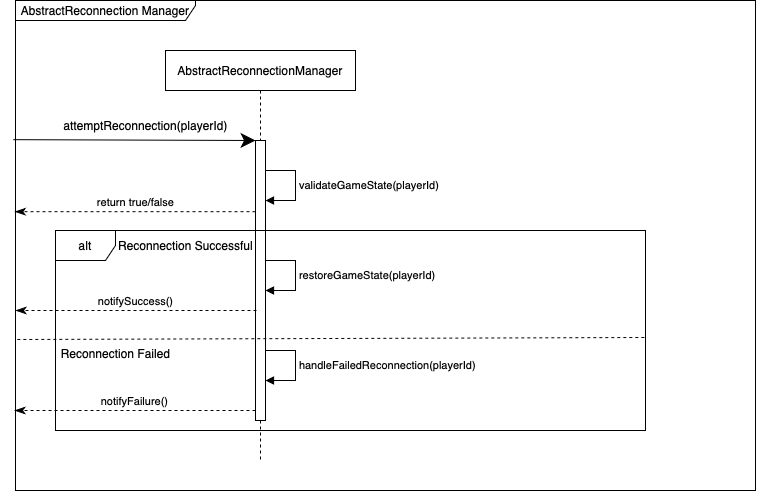

The diagram above was exported from draw.io. Its source (the exported page's mxGraphModel, read from the mxfile embedded in the PNG):
<mxGraphModel dx="984" dy="666" grid="1" gridSize="10" guides="1" tooltips="1" connect="1" arrows="1" fold="1" page="1" pageScale="1" pageWidth="850" pageHeight="1100" background="#ffffff" math="0" shadow="0">
  <root>
    <mxCell id="0" />
    <mxCell id="1" parent="0" />
    <mxCell id="ngmRD7ua9jrEbkHbj6jL-1" value="AbstractReconnectionManager" style="shape=umlLifeline;perimeter=lifelinePerimeter;whiteSpace=wrap;html=1;container=1;dropTarget=0;collapsible=0;recursiveResize=0;outlineConnect=0;portConstraint=eastwest;newEdgeStyle={&quot;curved&quot;:0,&quot;rounded&quot;:0};" vertex="1" parent="1">
      <mxGeometry x="220" y="150" width="190" height="410" as="geometry" />
    </mxCell>
    <mxCell id="ngmRD7ua9jrEbkHbj6jL-2" value="AbstractReconnection Manager" style="shape=umlFrame;whiteSpace=wrap;html=1;pointerEvents=0;width=180;height=20;" vertex="1" parent="1">
      <mxGeometry x="70" y="100" width="740" height="490" as="geometry" />
    </mxCell>
    <mxCell id="ngmRD7ua9jrEbkHbj6jL-3" value="" style="html=1;points=[[0,0,0,0,5],[0,1,0,0,-5],[1,0,0,0,5],[1,1,0,0,-5]];perimeter=orthogonalPerimeter;outlineConnect=0;targetShapes=umlLifeline;portConstraint=eastwest;newEdgeStyle={&quot;curved&quot;:0,&quot;rounded&quot;:0};" vertex="1" parent="1">
      <mxGeometry x="310" y="240" width="10" height="280" as="geometry" />
    </mxCell>
    <mxCell id="ngmRD7ua9jrEbkHbj6jL-4" value="validateGameState(playerId)" style="html=1;align=left;spacingLeft=2;endArrow=block;rounded=0;edgeStyle=orthogonalEdgeStyle;curved=0;rounded=0;" edge="1" parent="1">
      <mxGeometry relative="1" as="geometry">
        <mxPoint x="320" y="270" as="sourcePoint" />
        <Array as="points">
          <mxPoint x="350" y="270" />
          <mxPoint x="350" y="300" />
        </Array>
        <mxPoint x="320" y="300" as="targetPoint" />
        <mxPoint as="offset" />
      </mxGeometry>
    </mxCell>
    <mxCell id="ngmRD7ua9jrEbkHbj6jL-8" value="" style="endArrow=classic;endFill=1;endSize=12;html=1;rounded=0;exitX=-0.003;exitY=0.284;exitDx=0;exitDy=0;exitPerimeter=0;" edge="1" parent="1" source="ngmRD7ua9jrEbkHbj6jL-2">
      <mxGeometry width="160" relative="1" as="geometry">
        <mxPoint x="150" y="240" as="sourcePoint" />
        <mxPoint x="310" y="240" as="targetPoint" />
      </mxGeometry>
    </mxCell>
    <mxCell id="ngmRD7ua9jrEbkHbj6jL-9" value="attemptReconnection(playerId)" style="text;html=1;align=center;verticalAlign=middle;resizable=0;points=[];autosize=1;strokeColor=none;fillColor=none;" vertex="1" parent="1">
      <mxGeometry x="105" y="210" width="190" height="30" as="geometry" />
    </mxCell>
    <mxCell id="ngmRD7ua9jrEbkHbj6jL-10" value="return true/false" style="html=1;verticalAlign=bottom;endArrow=classicThin;dashed=1;endSize=8;curved=0;rounded=0;entryX=-0.001;entryY=0.431;entryDx=0;entryDy=0;entryPerimeter=0;endFill=1;" edge="1" parent="1" source="ngmRD7ua9jrEbkHbj6jL-3" target="ngmRD7ua9jrEbkHbj6jL-2">
      <mxGeometry relative="1" as="geometry">
        <mxPoint x="300" y="310" as="sourcePoint" />
        <mxPoint x="220" y="310" as="targetPoint" />
      </mxGeometry>
    </mxCell>
    <mxCell id="ngmRD7ua9jrEbkHbj6jL-11" value="alt" style="shape=umlFrame;whiteSpace=wrap;html=1;pointerEvents=0;" vertex="1" parent="1">
      <mxGeometry x="110" y="330" width="590" height="200" as="geometry" />
    </mxCell>
    <mxCell id="ngmRD7ua9jrEbkHbj6jL-12" value="Reconnection Successful" style="text;html=1;align=center;verticalAlign=middle;resizable=0;points=[];autosize=1;strokeColor=none;fillColor=none;" vertex="1" parent="1">
      <mxGeometry x="160" y="330" width="160" height="30" as="geometry" />
    </mxCell>
    <mxCell id="ngmRD7ua9jrEbkHbj6jL-13" value="restoreGameState(playerId)" style="html=1;align=left;spacingLeft=2;endArrow=block;rounded=0;edgeStyle=orthogonalEdgeStyle;curved=0;rounded=0;" edge="1" parent="1">
      <mxGeometry relative="1" as="geometry">
        <mxPoint x="320" y="360" as="sourcePoint" />
        <Array as="points">
          <mxPoint x="350" y="360" />
          <mxPoint x="350" y="390" />
        </Array>
        <mxPoint x="320" y="390" as="targetPoint" />
        <mxPoint as="offset" />
      </mxGeometry>
    </mxCell>
    <mxCell id="ngmRD7ua9jrEbkHbj6jL-14" value="notifySuccess()" style="html=1;verticalAlign=bottom;endArrow=classicThin;endSize=8;curved=0;rounded=0;entryX=-0.001;entryY=0.431;entryDx=0;entryDy=0;entryPerimeter=0;endFill=1;dashed=1;" edge="1" parent="1">
      <mxGeometry relative="1" as="geometry">
        <mxPoint x="311" y="410" as="sourcePoint" />
        <mxPoint x="70" y="410" as="targetPoint" />
      </mxGeometry>
    </mxCell>
    <mxCell id="ngmRD7ua9jrEbkHbj6jL-15" value="" style="html=1;verticalAlign=bottom;endArrow=none;dashed=1;endSize=8;curved=0;rounded=0;endFill=1;startFill=0;exitX=0.998;exitY=0.59;exitDx=0;exitDy=0;exitPerimeter=0;" edge="1" parent="1">
      <mxGeometry relative="1" as="geometry">
        <mxPoint x="698.8200000000002" y="437" as="sourcePoint" />
        <mxPoint x="70" y="439" as="targetPoint" />
      </mxGeometry>
    </mxCell>
    <mxCell id="ngmRD7ua9jrEbkHbj6jL-16" value="Reconnection Failed" style="text;html=1;align=center;verticalAlign=middle;resizable=0;points=[];autosize=1;strokeColor=none;fillColor=none;" vertex="1" parent="1">
      <mxGeometry x="105" y="438" width="130" height="30" as="geometry" />
    </mxCell>
    <mxCell id="ngmRD7ua9jrEbkHbj6jL-17" value="handleFailedReconnection(playerId)" style="html=1;align=left;spacingLeft=2;endArrow=block;rounded=0;edgeStyle=orthogonalEdgeStyle;curved=0;rounded=0;" edge="1" parent="1">
      <mxGeometry relative="1" as="geometry">
        <mxPoint x="320" y="450" as="sourcePoint" />
        <Array as="points">
          <mxPoint x="350" y="450" />
          <mxPoint x="350" y="480" />
        </Array>
        <mxPoint x="320" y="480" as="targetPoint" />
        <mxPoint as="offset" />
      </mxGeometry>
    </mxCell>
    <mxCell id="ngmRD7ua9jrEbkHbj6jL-18" value="notifyFailure()" style="html=1;verticalAlign=bottom;endArrow=classicThin;endSize=8;curved=0;rounded=0;entryX=-0.001;entryY=0.431;entryDx=0;entryDy=0;entryPerimeter=0;endFill=1;dashed=1;" edge="1" parent="1">
      <mxGeometry relative="1" as="geometry">
        <mxPoint x="310" y="510" as="sourcePoint" />
        <mxPoint x="69" y="510" as="targetPoint" />
      </mxGeometry>
    </mxCell>
  </root>
</mxGraphModel>